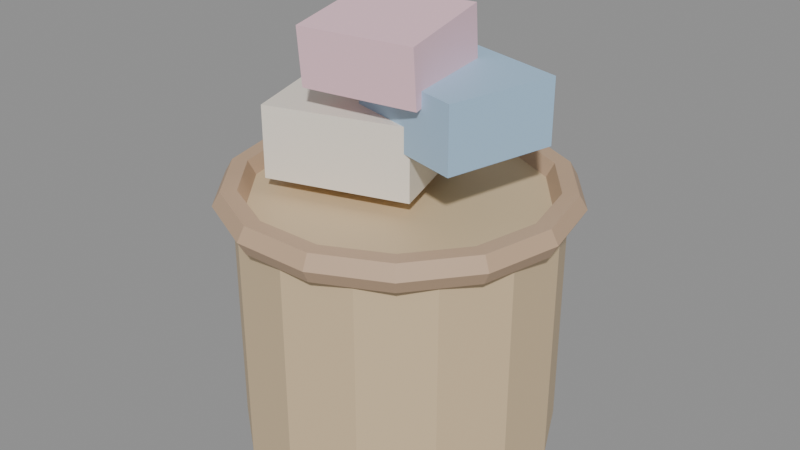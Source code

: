 # Source: ACES_CESTO_ROUPA2_v01.blend  (saved by Blender 4.2.66; exported with 4.5.12 LTS)
import bpy
from mathutils import Matrix  # noqa: F401  (used for matrix-valued properties, if any)

bpy.ops.wm.read_factory_settings(use_empty=True)
scene = bpy.context.scene
scene.name = 'Scene'

# ---- materials (node trees are filled in below, after node groups)
mat_polyroom_pbr = bpy.data.materials.new('Polyroom_PBR')

# ---- material node trees
mat_polyroom_pbr.use_nodes = True; mat_polyroom_pbr.node_tree.nodes.clear()
_N = mat_polyroom_pbr.node_tree.nodes; _L = mat_polyroom_pbr.node_tree.links
n0 = _N.new('ShaderNodeOutputMaterial'); n0.name = 'Material Output'; n0.location = (300, 0)
n1 = _N.new('ShaderNodeBsdfPrincipled'); n1.name = 'Principled BSDF'; n1.location = (0, 0)
n2 = _N.new('ShaderNodeVertexColor'); n2.name = 'Color Attribute'; n2.location = (-300, 0)
n2.layer_name = 'Color'
_L.new(n2.outputs[0], n1.inputs[0])
_L.new(n1.outputs[0], n0.inputs[0])
n0.is_active_output = True

# ---- meshes
me_aces_cesto_roupa2 = bpy.data.meshes.new('ACES_CESTO_ROUPA2')
me_aces_cesto_roupa2.from_pydata([(-0.1289, -0.1155, 0.37), (-0.1289, -0.1155, 0.47), (-0.1821, 0.05643, 0.37), (-0.1821, 0.05643, 0.47), (0.06213, -0.05643, 0.37), (0.06213, -0.05643, 0.47), (0.008937, 0.1155, 0.37), (0.008937, 0.1155, 0.47), (2.98e-08, 0.22, 0.0), (2.98e-08, 0.22, 0.35), (0.09545, 0.1982, 0.0), (0.09545, 0.1982, 0.35), (0.172, 0.1372, 0.0), (0.172, 0.1372, 0.35), (0.2145, 0.04895, 0.0), (0.2145, 0.04895, 0.35), (0.2145, -0.04895, 0.0), (0.2145, -0.04895, 0.35), (0.172, -0.1372, 0.0), (0.172, -0.1372, 0.35), (0.09545, -0.1982, 0.0), (0.09545, -0.1982, 0.35), (2.235e-08, -0.22, 0.0), (2.235e-08, -0.22, 0.35), (-0.09545, -0.1982, 0.0), (-0.09545, -0.1982, 0.35), (-0.172, -0.1372, 0.0), (-0.172, -0.1372, 0.35), (-0.2145, -0.04895, 0.0), (-0.2145, -0.04895, 0.35), (-0.2145, 0.04895, 0.0), (-0.2145, 0.04895, 0.35), (-0.172, 0.1372, 0.0), (-0.172, 0.1372, 0.35), (-0.09545, 0.1982, 0.0), (-0.09545, 0.1982, 0.35), (0.242, 0.0, 0.35), (0.231, 0.0, 0.3691), (0.209, 0.0, 0.3691), (0.198, -7.451e-09, 0.35), (0.209, 0.0, 0.3309), (0.231, 0.0, 0.3309), (0.218, 0.105, 0.35), (0.2081, 0.1002, 0.3691), (0.1883, 0.09068, 0.3691), (0.1784, 0.08591, 0.35), (0.1883, 0.09068, 0.3309), (0.2081, 0.1002, 0.3309), (0.1509, 0.1892, 0.35), (0.144, 0.1806, 0.3691), (0.1303, 0.1634, 0.3691), (0.1235, 0.1548, 0.35), (0.1303, 0.1634, 0.3309), (0.144, 0.1806, 0.3309), (0.05385, 0.2359, 0.35), (0.0514, 0.2252, 0.3691), (0.04651, 0.2038, 0.3691), (0.04406, 0.193, 0.35), (0.04651, 0.2038, 0.3309), (0.0514, 0.2252, 0.3309), (-0.05385, 0.2359, 0.35), (-0.0514, 0.2252, 0.3691), (-0.04651, 0.2038, 0.3691), (-0.04406, 0.193, 0.35), (-0.04651, 0.2038, 0.3309), (-0.0514, 0.2252, 0.3309), (-0.1509, 0.1892, 0.35), (-0.144, 0.1806, 0.3691), (-0.1303, 0.1634, 0.3691), (-0.1235, 0.1548, 0.35), (-0.1303, 0.1634, 0.3309), (-0.144, 0.1806, 0.3309), (-0.218, 0.105, 0.35), (-0.2081, 0.1002, 0.3691), (-0.1883, 0.09068, 0.3691), (-0.1784, 0.08591, 0.35), (-0.1883, 0.09068, 0.3309), (-0.2081, 0.1002, 0.3309), (-0.242, 2.235e-08, 0.35), (-0.231, 1.49e-08, 0.3691), (-0.209, 1.49e-08, 0.3691), (-0.198, 1.863e-08, 0.35), (-0.209, 1.49e-08, 0.3309), (-0.231, 1.49e-08, 0.3309), (-0.218, -0.105, 0.35), (-0.2081, -0.1002, 0.3691), (-0.1883, -0.09068, 0.3691), (-0.1784, -0.08591, 0.35), (-0.1883, -0.09068, 0.3309), (-0.2081, -0.1002, 0.3309), (-0.1509, -0.1892, 0.35), (-0.144, -0.1806, 0.3691), (-0.1303, -0.1634, 0.3691), (-0.1235, -0.1548, 0.35), (-0.1303, -0.1634, 0.3309), (-0.144, -0.1806, 0.3309), (-0.05385, -0.2359, 0.35), (-0.0514, -0.2252, 0.3691), (-0.04651, -0.2038, 0.3691), (-0.04406, -0.193, 0.35), (-0.04651, -0.2038, 0.3309), (-0.0514, -0.2252, 0.3309), (0.05385, -0.2359, 0.35), (0.0514, -0.2252, 0.3691), (0.04651, -0.2038, 0.3691), (0.04406, -0.193, 0.35), (0.04651, -0.2038, 0.3309), (0.0514, -0.2252, 0.3309), (0.1509, -0.1892, 0.35), (0.144, -0.1806, 0.3691), (0.1303, -0.1634, 0.3691), (0.1235, -0.1548, 0.35), (0.1303, -0.1634, 0.3309), (0.144, -0.1806, 0.3309), (0.218, -0.105, 0.35), (0.2081, -0.1002, 0.3691), (0.1883, -0.09068, 0.3691), (0.1784, -0.08591, 0.35), (0.1883, -0.09068, 0.3309), (0.2081, -0.1002, 0.3309), (2.608e-08, 0.2, 0.0), (2.608e-08, 0.2, 0.04), (0.08678, 0.1802, 0.0), (0.08678, 0.1802, 0.04), (0.1564, 0.1247, 0.0), (0.1564, 0.1247, 0.04), (0.195, 0.0445, 0.0), (0.195, 0.0445, 0.04), (0.195, -0.0445, 0.0), (0.195, -0.0445, 0.04), (0.1564, -0.1247, 0.0), (0.1564, -0.1247, 0.04), (0.08678, -0.1802, 0.0), (0.08678, -0.1802, 0.04), (2.608e-08, -0.2, 0.0), (2.608e-08, -0.2, 0.04), (-0.08678, -0.1802, 0.0), (-0.08678, -0.1802, 0.04), (-0.1564, -0.1247, 0.0), (-0.1564, -0.1247, 0.04), (-0.195, -0.0445, 0.0), (-0.195, -0.0445, 0.04), (-0.195, 0.0445, 0.0), (-0.195, 0.0445, 0.04), (-0.1564, 0.1247, 0.0), (-0.1564, 0.1247, 0.04), (-0.08678, 0.1802, 0.0), (-0.08678, 0.1802, 0.04), (-0.03699, -0.03525, 0.435), (-0.03699, -0.03525, 0.525), (0.00259, 0.1198, 0.435), (0.00259, 0.1198, 0.525), (0.1374, -0.07978, 0.435), (0.1374, -0.07978, 0.525), (0.177, 0.07525, 0.435), (0.177, 0.07525, 0.525), (-0.06855, -0.1018, 0.5027), (-0.06735, -0.1097, 0.5823), (-0.09085, 0.04578, 0.5177), (-0.08966, 0.03788, 0.5973), (0.08966, -0.07788, 0.5027), (0.09085, -0.08578, 0.5823), (0.06735, 0.06969, 0.5177), (0.06855, 0.06179, 0.5973)], [], [(0, 1, 3, 2), (2, 3, 7, 6), (6, 7, 5, 4), (4, 5, 1, 0), (2, 6, 4, 0), (7, 3, 1, 5), (8, 9, 11, 10), (10, 11, 13, 12), (12, 13, 15, 14), (14, 15, 17, 16), (16, 17, 19, 18), (18, 19, 21, 20), (20, 21, 23, 22), (22, 23, 25, 24), (24, 25, 27, 26), (26, 27, 29, 28), (28, 29, 31, 30), (30, 31, 33, 32), (11, 9, 35, 33, 31, 29, 27, 25, 23, 21, 19, 17, 15, 13), (32, 33, 35, 34), (34, 35, 9, 8), (8, 10, 12, 14, 16, 18, 20, 22, 24, 26, 28, 30, 32, 34), (36, 42, 43, 37), (37, 43, 44, 38), (38, 44, 45, 39), (39, 45, 46, 40), (40, 46, 47, 41), (41, 47, 42, 36), (42, 48, 49, 43), (43, 49, 50, 44), (44, 50, 51, 45), (45, 51, 52, 46), (46, 52, 53, 47), (47, 53, 48, 42), (48, 54, 55, 49), (49, 55, 56, 50), (50, 56, 57, 51), (51, 57, 58, 52), (52, 58, 59, 53), (53, 59, 54, 48), (54, 60, 61, 55), (55, 61, 62, 56), (56, 62, 63, 57), (57, 63, 64, 58), (58, 64, 65, 59), (59, 65, 60, 54), (60, 66, 67, 61), (61, 67, 68, 62), (62, 68, 69, 63), (63, 69, 70, 64), (64, 70, 71, 65), (65, 71, 66, 60), (66, 72, 73, 67), (67, 73, 74, 68), (68, 74, 75, 69), (69, 75, 76, 70), (70, 76, 77, 71), (71, 77, 72, 66), (72, 78, 79, 73), (73, 79, 80, 74), (74, 80, 81, 75), (75, 81, 82, 76), (76, 82, 83, 77), (77, 83, 78, 72), (78, 84, 85, 79), (79, 85, 86, 80), (80, 86, 87, 81), (81, 87, 88, 82), (82, 88, 89, 83), (83, 89, 84, 78), (84, 90, 91, 85), (85, 91, 92, 86), (86, 92, 93, 87), (87, 93, 94, 88), (88, 94, 95, 89), (89, 95, 90, 84), (90, 96, 97, 91), (91, 97, 98, 92), (92, 98, 99, 93), (93, 99, 100, 94), (94, 100, 101, 95), (95, 101, 96, 90), (96, 102, 103, 97), (97, 103, 104, 98), (98, 104, 105, 99), (99, 105, 106, 100), (100, 106, 107, 101), (101, 107, 102, 96), (102, 108, 109, 103), (103, 109, 110, 104), (104, 110, 111, 105), (105, 111, 112, 106), (106, 112, 113, 107), (107, 113, 108, 102), (108, 114, 115, 109), (109, 115, 116, 110), (110, 116, 117, 111), (111, 117, 118, 112), (112, 118, 119, 113), (113, 119, 114, 108), (114, 36, 37, 115), (115, 37, 38, 116), (116, 38, 39, 117), (117, 39, 40, 118), (118, 40, 41, 119), (119, 41, 36, 114), (120, 121, 123, 122), (122, 123, 125, 124), (124, 125, 127, 126), (126, 127, 129, 128), (128, 129, 131, 130), (130, 131, 133, 132), (132, 133, 135, 134), (134, 135, 137, 136), (136, 137, 139, 138), (138, 139, 141, 140), (140, 141, 143, 142), (142, 143, 145, 144), (123, 121, 147, 145, 143, 141, 139, 137, 135, 133, 131, 129, 127, 125), (144, 145, 147, 146), (146, 147, 121, 120), (120, 122, 124, 126, 128, 130, 132, 134, 136, 138, 140, 142, 144, 146), (148, 149, 151, 150), (150, 151, 155, 154), (154, 155, 153, 152), (152, 153, 149, 148), (150, 154, 152, 148), (155, 151, 149, 153), (156, 157, 159, 158), (158, 159, 163, 162), (162, 163, 161, 160), (160, 161, 157, 156), (158, 162, 160, 156), (163, 159, 157, 161)])
_uv = me_aces_cesto_roupa2.uv_layers.new(name='UVMap')
_uv.uv.foreach_set('vector', [0.8855, 0.8637, 0.8279, 0.8637, 0.8279, 0.7607, 0.8855, 0.7607, 0.7525, 0.7607, 0.8102, 0.7607, 0.8102, 0.8753, 0.7525, 0.8753, 0.8635, 0.5155, 0.8059, 0.5155, 0.8059, 0.4125, 0.8635, 0.4125, 0.8635, 0.3948, 0.8059, 0.3948, 0.8059, 0.2801, 0.8635, 0.2802, 0.1846, 0.6794, 0.1846, 0.5641, 0.2883, 0.5641, 0.2883, 0.6794, 0.2883, 0.6971, 0.2883, 0.8124, 0.1846, 0.8124, 0.1846, 0.6971, 0.1153, 0.766, 0.1153, 0.5643, 0.1669, 0.5641, 0.1669, 0.7659, 0.321, 0.7428, 0.321, 0.5411, 0.3635, 0.5411, 0.3635, 0.7428, 0.3635, 0.7428, 0.3635, 0.5411, 0.4179, 0.5411, 0.4179, 0.7428, 0.4179, 0.7428, 0.4179, 0.5411, 0.4734, 0.5411, 0.4734, 0.7428, 0.4734, 0.7428, 0.4734, 0.5411, 0.519, 0.5411, 0.519, 0.7428, 0.7525, 0.743, 0.7525, 0.5412, 0.8026, 0.5411, 0.8026, 0.7428, 0.8026, 0.7428, 0.8026, 0.5411, 0.859, 0.5411, 0.859, 0.7428, 0.859, 0.7428, 0.859, 0.5411, 0.9106, 0.5412, 0.9106, 0.7429, 0.5368, 0.7428, 0.5368, 0.5411, 0.5793, 0.5411, 0.5793, 0.7428, 0.5793, 0.7428, 0.5793, 0.5411, 0.6337, 0.5411, 0.6337, 0.7428, 0.6337, 0.7428, 0.6337, 0.5411, 0.6892, 0.5411, 0.6892, 0.7428, 0.6892, 0.7428, 0.6892, 0.5411, 0.7348, 0.5411, 0.7348, 0.7428, 0.1875, 0.3054, 0.2316, 0.3406, 0.2561, 0.3914, 0.2561, 0.4478, 0.2316, 0.4987, 0.1875, 0.5338, 0.1325, 0.5464, 0.07745, 0.5338, 0.03334, 0.4987, 0.008855, 0.4478, 0.008855, 0.3914, 0.03334, 0.3406, 0.07745, 0.3054, 0.1325, 0.2928, 0.008855, 0.7658, 0.008855, 0.5641, 0.05894, 0.5643, 0.05894, 0.766, 0.05894, 0.766, 0.05894, 0.5643, 0.1153, 0.5643, 0.1153, 0.766, 0.7421, 0.02141, 0.7862, 0.05659, 0.8107, 0.1074, 0.8107, 0.1639, 0.7862, 0.2147, 0.7421, 0.2499, 0.6871, 0.2624, 0.632, 0.2499, 0.5879, 0.2147, 0.5634, 0.1639, 0.5634, 0.1074, 0.5879, 0.05659, 0.632, 0.02141, 0.6871, 0.008855, 0.9322, 0.3843, 0.9322, 0.4463, 0.9212, 0.4446, 0.9212, 0.3854, 0.3582, 0.2619, 0.3119, 0.225, 0.3218, 0.2171, 0.3637, 0.2505, 0.944, 0.8614, 0.944, 0.8079, 0.955, 0.8096, 0.955, 0.8603, 0.955, 0.8603, 0.955, 0.8096, 0.9659, 0.8079, 0.9659, 0.8614, 0.2328, 0.2171, 0.2561, 0.1688, 0.2684, 0.1716, 0.2427, 0.225, 0.9432, 0.3854, 0.9432, 0.4446, 0.9322, 0.4463, 0.9322, 0.3843, 0.9322, 0.4463, 0.9322, 0.501, 0.9212, 0.4968, 0.9212, 0.4446, 0.3119, 0.225, 0.2861, 0.1716, 0.2985, 0.1688, 0.3218, 0.2171, 0.944, 0.8079, 0.944, 0.7607, 0.955, 0.7648, 0.955, 0.8096, 0.955, 0.8096, 0.955, 0.7648, 0.9659, 0.7607, 0.9659, 0.8079, 0.2561, 0.1688, 0.2561, 0.1152, 0.2684, 0.1124, 0.2684, 0.1716, 0.9432, 0.4446, 0.9432, 0.4968, 0.9322, 0.501, 0.9322, 0.4463, 0.2923, 0.5108, 0.292, 0.4612, 0.303, 0.4586, 0.3033, 0.506, 0.2861, 0.1716, 0.2861, 0.1124, 0.2985, 0.1152, 0.2985, 0.1688, 0.8684, 0.1971, 0.8686, 0.1542, 0.8795, 0.1517, 0.8793, 0.1923, 0.8793, 0.1923, 0.8795, 0.1517, 0.8906, 0.1542, 0.8903, 0.1971, 0.2561, 0.1152, 0.2328, 0.06689, 0.2427, 0.05898, 0.2684, 0.1124, 0.2813, 0.506, 0.2811, 0.4586, 0.292, 0.4612, 0.2923, 0.5108, 0.292, 0.4612, 0.2919, 0.4003, 0.3029, 0.4004, 0.303, 0.4586, 0.2861, 0.1124, 0.3119, 0.05898, 0.3218, 0.06689, 0.2985, 0.1152, 0.8686, 0.1542, 0.8687, 0.1016, 0.8796, 0.1018, 0.8795, 0.1517, 0.8795, 0.1517, 0.8796, 0.1018, 0.8906, 0.1016, 0.8906, 0.1542, 0.2328, 0.06689, 0.1909, 0.03346, 0.1964, 0.02204, 0.2427, 0.05898, 0.2811, 0.4586, 0.281, 0.4004, 0.2919, 0.4003, 0.292, 0.4612, 0.2919, 0.4003, 0.292, 0.3402, 0.303, 0.3431, 0.3029, 0.4004, 0.3119, 0.05898, 0.3582, 0.02204, 0.3637, 0.03346, 0.3218, 0.06689, 0.8687, 0.1016, 0.8686, 0.04975, 0.8795, 0.05267, 0.8796, 0.1018, 0.8796, 0.1018, 0.8795, 0.05267, 0.8906, 0.04976, 0.8906, 0.1016, 0.1909, 0.03346, 0.1386, 0.02153, 0.1386, 0.008855, 0.1964, 0.02204, 0.281, 0.4004, 0.2811, 0.3431, 0.292, 0.3402, 0.2919, 0.4003, 0.292, 0.3402, 0.2923, 0.2928, 0.3033, 0.2979, 0.303, 0.3431, 0.3582, 0.02204, 0.4159, 0.008855, 0.4159, 0.02153, 0.3637, 0.03346, 0.8686, 0.04975, 0.8684, 0.008855, 0.8793, 0.01393, 0.8795, 0.05267, 0.8795, 0.05267, 0.8793, 0.01393, 0.8903, 0.008859, 0.8906, 0.04976, 0.1386, 0.02153, 0.08639, 0.03346, 0.08088, 0.02204, 0.1386, 0.008855, 0.2811, 0.3431, 0.2813, 0.2979, 0.2923, 0.2928, 0.292, 0.3402, 0.9393, 0.5411, 0.9393, 0.5981, 0.9283, 0.5993, 0.9283, 0.5448, 0.4159, 0.008855, 0.4737, 0.02204, 0.4682, 0.03346, 0.4159, 0.02153, 0.9491, 0.1589, 0.9491, 0.1096, 0.9601, 0.1085, 0.9601, 0.1552, 0.9601, 0.1552, 0.9601, 0.1085, 0.9711, 0.1096, 0.9711, 0.1589, 0.08639, 0.03346, 0.04447, 0.06688, 0.03456, 0.05898, 0.08088, 0.02204, 0.9502, 0.5448, 0.9502, 0.5993, 0.9393, 0.5981, 0.9393, 0.5411, 0.9393, 0.5981, 0.9393, 0.6601, 0.9283, 0.6585, 0.9283, 0.5993, 0.4737, 0.02204, 0.52, 0.05898, 0.5101, 0.06688, 0.4682, 0.03346, 0.9491, 0.1096, 0.9491, 0.05607, 0.9601, 0.05776, 0.9601, 0.1085, 0.9601, 0.1085, 0.9601, 0.05776, 0.9711, 0.05607, 0.9711, 0.1096, 0.04447, 0.06688, 0.02122, 0.1152, 0.008855, 0.1124, 0.03456, 0.05898, 0.9502, 0.5993, 0.9502, 0.6585, 0.9393, 0.6601, 0.9393, 0.5981, 0.9393, 0.6601, 0.9393, 0.7148, 0.9283, 0.7106, 0.9283, 0.6585, 0.52, 0.05898, 0.5457, 0.1124, 0.5334, 0.1152, 0.5101, 0.06688, 0.9491, 0.05607, 0.9491, 0.008855, 0.9601, 0.01302, 0.9601, 0.05776, 0.9601, 0.05776, 0.9601, 0.01302, 0.9711, 0.008855, 0.9711, 0.05607, 0.02122, 0.1152, 0.02122, 0.1688, 0.008855, 0.1716, 0.008855, 0.1124, 0.9502, 0.6585, 0.9502, 0.7106, 0.9393, 0.7148, 0.9393, 0.6601, 0.8397, 0.008855, 0.8394, 0.05851, 0.8285, 0.06109, 0.8287, 0.01369, 0.5457, 0.1124, 0.5457, 0.1716, 0.5334, 0.1688, 0.5334, 0.1152, 0.9032, 0.3272, 0.9034, 0.3701, 0.8924, 0.3727, 0.8922, 0.3321, 0.8922, 0.3321, 0.8924, 0.3727, 0.8815, 0.3701, 0.8812, 0.3272, 0.02122, 0.1688, 0.04447, 0.2171, 0.03456, 0.225, 0.008855, 0.1716, 0.8507, 0.01369, 0.8504, 0.0611, 0.8394, 0.05851, 0.8397, 0.008855, 0.8394, 0.05851, 0.8393, 0.1194, 0.8284, 0.1192, 0.8285, 0.06109, 0.5457, 0.1716, 0.52, 0.225, 0.5101, 0.2171, 0.5334, 0.1688, 0.9034, 0.3701, 0.9035, 0.4227, 0.8925, 0.4225, 0.8924, 0.3727, 0.8924, 0.3727, 0.8925, 0.4225, 0.8815, 0.4227, 0.8815, 0.3701, 0.04447, 0.2171, 0.08639, 0.2505, 0.08088, 0.2619, 0.03456, 0.225, 0.8504, 0.0611, 0.8503, 0.1192, 0.8393, 0.1194, 0.8394, 0.05851, 0.8393, 0.1194, 0.8394, 0.1795, 0.8285, 0.1766, 0.8284, 0.1192, 0.52, 0.225, 0.4737, 0.2619, 0.4682, 0.2505, 0.5101, 0.2171, 0.9035, 0.4227, 0.9034, 0.4746, 0.8924, 0.4717, 0.8925, 0.4225, 0.8925, 0.4225, 0.8924, 0.4717, 0.8815, 0.4746, 0.8815, 0.4227, 0.08639, 0.2505, 0.1386, 0.2624, 0.1386, 0.2751, 0.08088, 0.2619, 0.8503, 0.1192, 0.8504, 0.1766, 0.8394, 0.1795, 0.8393, 0.1194, 0.8394, 0.1795, 0.8397, 0.2268, 0.8287, 0.2218, 0.8285, 0.1766, 0.4737, 0.2619, 0.4159, 0.2751, 0.4159, 0.2624, 0.4682, 0.2505, 0.9034, 0.4746, 0.9032, 0.5155, 0.8922, 0.5104, 0.8924, 0.4717, 0.8924, 0.4717, 0.8922, 0.5104, 0.8812, 0.5155, 0.8815, 0.4746, 0.1386, 0.2624, 0.1909, 0.2505, 0.1964, 0.2619, 0.1386, 0.2751, 0.8504, 0.1766, 0.8507, 0.2218, 0.8397, 0.2268, 0.8394, 0.1795, 0.9322, 0.3272, 0.9322, 0.3843, 0.9212, 0.3854, 0.9212, 0.331, 0.4159, 0.2751, 0.3582, 0.2619, 0.3637, 0.2505, 0.4159, 0.2624, 0.944, 0.9107, 0.944, 0.8614, 0.955, 0.8603, 0.955, 0.907, 0.955, 0.907, 0.955, 0.8603, 0.9659, 0.8614, 0.9659, 0.9107, 0.1909, 0.2505, 0.2328, 0.2171, 0.2427, 0.225, 0.1964, 0.2619, 0.9432, 0.331, 0.9432, 0.3854, 0.9322, 0.3843, 0.9322, 0.3272, 0.9679, 0.6379, 0.991, 0.6379, 0.9911, 0.6847, 0.9681, 0.6847, 0.9314, 0.1889, 0.9083, 0.1889, 0.9083, 0.1503, 0.9314, 0.1503, 0.9314, 0.1503, 0.9083, 0.1503, 0.9083, 0.1008, 0.9314, 0.1008, 0.9314, 0.1008, 0.9083, 0.1008, 0.9083, 0.05034, 0.9314, 0.05034, 0.9314, 0.05034, 0.9083, 0.05034, 0.9083, 0.008855, 0.9314, 0.008855, 0.9841, 0.4709, 0.961, 0.4709, 0.9609, 0.4254, 0.9839, 0.4254, 0.9839, 0.4254, 0.9609, 0.4254, 0.9609, 0.3741, 0.9839, 0.3741, 0.9839, 0.3741, 0.9609, 0.3741, 0.961, 0.3272, 0.9841, 0.3272, 0.9263, 0.9407, 0.9032, 0.9407, 0.9032, 0.9021, 0.9263, 0.9021, 0.9263, 0.9021, 0.9032, 0.9021, 0.9032, 0.8526, 0.9263, 0.8526, 0.9263, 0.8526, 0.9032, 0.8526, 0.9032, 0.8021, 0.9263, 0.8021, 0.9263, 0.8021, 0.9032, 0.8021, 0.9032, 0.7607, 0.9263, 0.7607, 0.6758, 0.2801, 0.7258, 0.2916, 0.7659, 0.3235, 0.7882, 0.3698, 0.7882, 0.4211, 0.7659, 0.4673, 0.7258, 0.4993, 0.6758, 0.5107, 0.6258, 0.4993, 0.5857, 0.4673, 0.5634, 0.4211, 0.5634, 0.3698, 0.5857, 0.3235, 0.6258, 0.2916, 0.9681, 0.5411, 0.9911, 0.5411, 0.991, 0.5866, 0.9679, 0.5866, 0.9679, 0.5866, 0.991, 0.5866, 0.991, 0.6379, 0.9679, 0.6379, 0.5457, 0.3824, 0.5457, 0.4337, 0.5235, 0.48, 0.4834, 0.5119, 0.4334, 0.5234, 0.3833, 0.5119, 0.3432, 0.48, 0.321, 0.4337, 0.321, 0.3824, 0.3432, 0.3362, 0.3833, 0.3042, 0.4334, 0.2928, 0.4834, 0.3042, 0.5235, 0.3362, 0.9331, 0.3095, 0.8812, 0.3095, 0.8812, 0.2257, 0.9331, 0.2257, 0.1303, 0.8775, 0.07843, 0.8774, 0.07843, 0.7837, 0.1303, 0.7839, 0.2365, 0.9139, 0.1846, 0.9139, 0.1846, 0.8301, 0.2365, 0.8301, 0.008855, 0.7839, 0.06072, 0.7837, 0.06072, 0.8774, 0.008855, 0.8775, 0.4132, 0.7605, 0.4132, 0.8642, 0.321, 0.8642, 0.321, 0.7605, 0.4309, 0.8642, 0.4309, 0.7605, 0.5231, 0.7605, 0.5231, 0.8642, 0.7144, 0.9568, 0.6683, 0.9568, 0.6683, 0.8704, 0.7144, 0.8704, 0.5867, 0.9625, 0.5408, 0.9627, 0.5408, 0.8706, 0.5867, 0.8704, 0.6044, 0.8704, 0.6505, 0.8704, 0.6505, 0.9568, 0.6044, 0.9568, 0.2542, 0.8301, 0.3001, 0.8303, 0.3001, 0.9224, 0.2542, 0.9222, 0.6446, 0.8527, 0.6446, 0.7605, 0.7307, 0.7605, 0.7307, 0.8527, 0.6269, 0.7605, 0.6269, 0.8527, 0.5408, 0.8527, 0.5408, 0.7605])
_ca = me_aces_cesto_roupa2.color_attributes.new('Color', 'FLOAT_COLOR', 'POINT')
_ca.data.foreach_set('color', [0.88, 0.82, 0.72, 1.0, 0.88, 0.82, 0.72, 1.0, 0.88, 0.82, 0.72, 1.0, 0.88, 0.82, 0.72, 1.0, 0.88, 0.82, 0.72, 1.0, 0.88, 0.82, 0.72, 1.0, 0.88, 0.82, 0.72, 1.0, 0.88, 0.82, 0.72, 1.0, 0.68, 0.52, 0.32, 1.0, 0.68, 0.52, 0.32, 1.0, 0.68, 0.52, 0.32, 1.0, 0.68, 0.52, 0.32, 1.0, 0.68, 0.52, 0.32, 1.0, 0.68, 0.52, 0.32, 1.0, 0.68, 0.52, 0.32, 1.0, 0.68, 0.52, 0.32, 1.0, 0.68, 0.52, 0.32, 1.0, 0.68, 0.52, 0.32, 1.0, 0.68, 0.52, 0.32, 1.0, 0.68, 0.52, 0.32, 1.0, 0.68, 0.52, 0.32, 1.0, 0.68, 0.52, 0.32, 1.0, 0.68, 0.52, 0.32, 1.0, 0.68, 0.52, 0.32, 1.0, 0.68, 0.52, 0.32, 1.0, 0.68, 0.52, 0.32, 1.0, 0.68, 0.52, 0.32, 1.0, 0.68, 0.52, 0.32, 1.0, 0.68, 0.52, 0.32, 1.0, 0.68, 0.52, 0.32, 1.0, 0.68, 0.52, 0.32, 1.0, 0.68, 0.52, 0.32, 1.0, 0.68, 0.52, 0.32, 1.0, 0.68, 0.52, 0.32, 1.0, 0.68, 0.52, 0.32, 1.0, 0.68, 0.52, 0.32, 1.0, 0.55, 0.38, 0.25, 1.0, 0.55, 0.38, 0.25, 1.0, 0.55, 0.38, 0.25, 1.0, 0.55, 0.38, 0.25, 1.0, 0.55, 0.38, 0.25, 1.0, 0.55, 0.38, 0.25, 1.0, 0.55, 0.38, 0.25, 1.0, 0.55, 0.38, 0.25, 1.0, 0.55, 0.38, 0.25, 1.0, 0.55, 0.38, 0.25, 1.0, 0.55, 0.38, 0.25, 1.0, 0.55, 0.38, 0.25, 1.0, 0.55, 0.38, 0.25, 1.0, 0.55, 0.38, 0.25, 1.0, 0.55, 0.38, 0.25, 1.0, 0.55, 0.38, 0.25, 1.0, 0.55, 0.38, 0.25, 1.0, 0.55, 0.38, 0.25, 1.0, 0.55, 0.38, 0.25, 1.0, 0.55, 0.38, 0.25, 1.0, 0.55, 0.38, 0.25, 1.0, 0.55, 0.38, 0.25, 1.0, 0.55, 0.38, 0.25, 1.0, 0.55, 0.38, 0.25, 1.0, 0.55, 0.38, 0.25, 1.0, 0.55, 0.38, 0.25, 1.0, 0.55, 0.38, 0.25, 1.0, 0.55, 0.38, 0.25, 1.0, 0.55, 0.38, 0.25, 1.0, 0.55, 0.38, 0.25, 1.0, 0.55, 0.38, 0.25, 1.0, 0.55, 0.38, 0.25, 1.0, 0.55, 0.38, 0.25, 1.0, 0.55, 0.38, 0.25, 1.0, 0.55, 0.38, 0.25, 1.0, 0.55, 0.38, 0.25, 1.0, 0.55, 0.38, 0.25, 1.0, 0.55, 0.38, 0.25, 1.0, 0.55, 0.38, 0.25, 1.0, 0.55, 0.38, 0.25, 1.0, 0.55, 0.38, 0.25, 1.0, 0.55, 0.38, 0.25, 1.0, 0.55, 0.38, 0.25, 1.0, 0.55, 0.38, 0.25, 1.0, 0.55, 0.38, 0.25, 1.0, 0.55, 0.38, 0.25, 1.0, 0.55, 0.38, 0.25, 1.0, 0.55, 0.38, 0.25, 1.0, 0.55, 0.38, 0.25, 1.0, 0.55, 0.38, 0.25, 1.0, 0.55, 0.38, 0.25, 1.0, 0.55, 0.38, 0.25, 1.0, 0.55, 0.38, 0.25, 1.0, 0.55, 0.38, 0.25, 1.0, 0.55, 0.38, 0.25, 1.0, 0.55, 0.38, 0.25, 1.0, 0.55, 0.38, 0.25, 1.0, 0.55, 0.38, 0.25, 1.0, 0.55, 0.38, 0.25, 1.0, 0.55, 0.38, 0.25, 1.0, 0.55, 0.38, 0.25, 1.0, 0.55, 0.38, 0.25, 1.0, 0.55, 0.38, 0.25, 1.0, 0.55, 0.38, 0.25, 1.0, 0.55, 0.38, 0.25, 1.0, 0.55, 0.38, 0.25, 1.0, 0.55, 0.38, 0.25, 1.0, 0.55, 0.38, 0.25, 1.0, 0.55, 0.38, 0.25, 1.0, 0.55, 0.38, 0.25, 1.0, 0.55, 0.38, 0.25, 1.0, 0.55, 0.38, 0.25, 1.0, 0.55, 0.38, 0.25, 1.0, 0.55, 0.38, 0.25, 1.0, 0.55, 0.38, 0.25, 1.0, 0.55, 0.38, 0.25, 1.0, 0.55, 0.38, 0.25, 1.0, 0.55, 0.38, 0.25, 1.0, 0.55, 0.38, 0.25, 1.0, 0.55, 0.38, 0.25, 1.0, 0.55, 0.38, 0.25, 1.0, 0.55, 0.38, 0.25, 1.0, 0.55, 0.38, 0.25, 1.0, 0.55, 0.38, 0.25, 1.0, 0.55, 0.38, 0.25, 1.0, 0.55, 0.38, 0.25, 1.0, 0.55, 0.38, 0.25, 1.0, 0.55, 0.38, 0.25, 1.0, 0.55, 0.38, 0.25, 1.0, 0.55, 0.38, 0.25, 1.0, 0.55, 0.38, 0.25, 1.0, 0.55, 0.38, 0.25, 1.0, 0.55, 0.38, 0.25, 1.0, 0.55, 0.38, 0.25, 1.0, 0.55, 0.38, 0.25, 1.0, 0.55, 0.38, 0.25, 1.0, 0.55, 0.38, 0.25, 1.0, 0.55, 0.38, 0.25, 1.0, 0.55, 0.38, 0.25, 1.0, 0.55, 0.38, 0.25, 1.0, 0.55, 0.38, 0.25, 1.0, 0.55, 0.38, 0.25, 1.0, 0.55, 0.38, 0.25, 1.0, 0.55, 0.38, 0.25, 1.0, 0.55, 0.38, 0.25, 1.0, 0.55, 0.38, 0.25, 1.0, 0.55, 0.38, 0.25, 1.0, 0.55, 0.38, 0.25, 1.0, 0.55, 0.38, 0.25, 1.0, 0.55, 0.38, 0.25, 1.0, 0.55, 0.38, 0.25, 1.0, 0.55, 0.38, 0.25, 1.0, 0.4, 0.6, 0.8, 1.0, 0.4, 0.6, 0.8, 1.0, 0.4, 0.6, 0.8, 1.0, 0.4, 0.6, 0.8, 1.0, 0.4, 0.6, 0.8, 1.0, 0.4, 0.6, 0.8, 1.0, 0.4, 0.6, 0.8, 1.0, 0.4, 0.6, 0.8, 1.0, 0.92, 0.6, 0.68, 1.0, 0.92, 0.6, 0.68, 1.0, 0.92, 0.6, 0.68, 1.0, 0.92, 0.6, 0.68, 1.0, 0.92, 0.6, 0.68, 1.0, 0.92, 0.6, 0.68, 1.0, 0.92, 0.6, 0.68, 1.0, 0.92, 0.6, 0.68, 1.0])
me_aces_cesto_roupa2.materials.append(mat_polyroom_pbr)
me_aces_cesto_roupa2.update()

# ---- objects
ob_aces_cesto_roupa2 = bpy.data.objects.new('ACES_CESTO_ROUPA2', me_aces_cesto_roupa2)

# ---- transforms, parenting, visibility, modifiers, constraints
ob_aces_cesto_roupa2.location = (0.0, 0.0, 0.0)

# ---- collection membership
scene.collection.objects.link(ob_aces_cesto_roupa2)

# ---- scene / render settings (as saved in the file)
scene.frame_start = 1; scene.frame_end = 250; scene.frame_set(1)
scene.render.engine = 'BLENDER_EEVEE_NEXT'
bpy.context.view_layer.update()

# ---- added for rendering (the .blend has no active camera and no usable light): camera, sun + grey world if the file has none
cam_auto = bpy.data.cameras.new('AutoCamera')
cam_auto.lens = 50.0
cam_auto.sensor_width = 36.0
cam_auto.clip_end = 1000.0
ob_auto_camera = bpy.data.objects.new('AutoCamera', cam_auto)
scene.collection.objects.link(ob_auto_camera)
ob_auto_camera.location = (0.834584, -1.0015, 0.966311)
ob_auto_camera.rotation_euler = (1.09748, -7.21219e-08, 0.694738)
scene.camera = ob_auto_camera
light_auto_sun = bpy.data.lights.new('AutoSun', 'SUN')
light_auto_sun.energy = 3.0
light_auto_sun.angle = 0.0523599
ob_auto_sun = bpy.data.objects.new('AutoSun', light_auto_sun)
scene.collection.objects.link(ob_auto_sun)
ob_auto_sun.rotation_euler = (0.872665, 0.174533, 0.523599)
if scene.world is None:
    world_auto = bpy.data.worlds.new('AutoWorld')
    world_auto.color = (0.3, 0.3, 0.3)
    scene.world = world_auto
bpy.context.view_layer.update()
